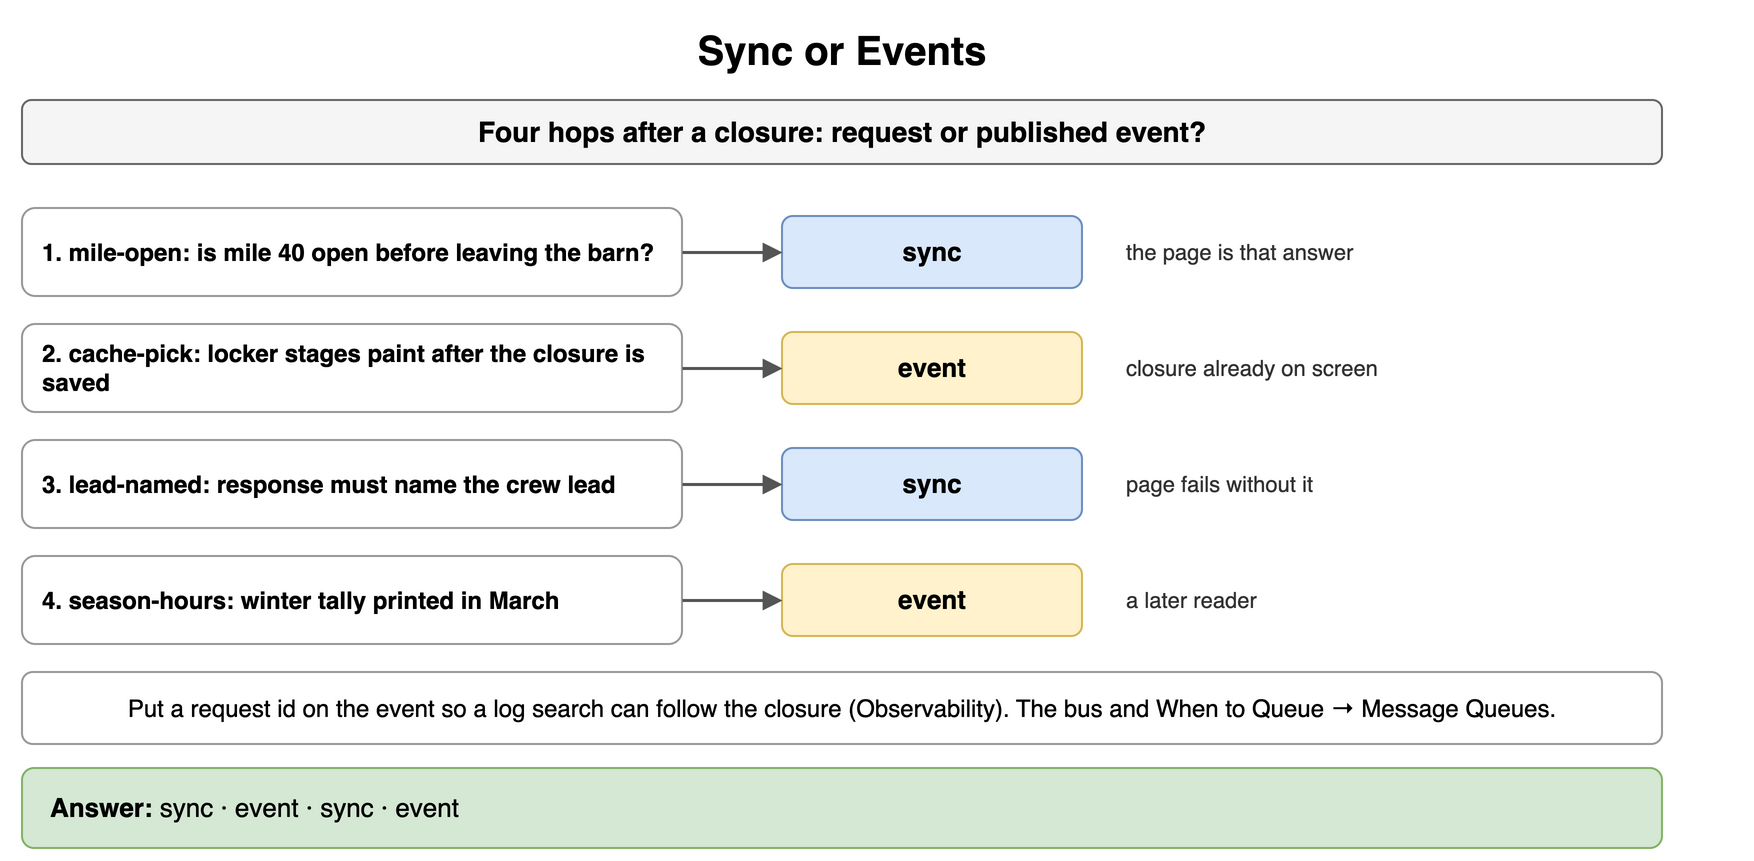

The diagram above was exported from draw.io. Its source (the exported page's mxGraphModel, read from the mxfile embedded in the PNG):
<mxGraphModel dx="900" dy="438" grid="1" gridSize="10" guides="1" tooltips="1" connect="1" arrows="1" fold="1" page="1" pageScale="1" pageWidth="900" pageHeight="438" math="0" shadow="0">
  <root>
    <mxCell id="0" />
    <mxCell id="1" parent="0" />
    <mxCell id="f1" value="Sync or Events" style="text;html=1;align=center;verticalAlign=middle;whiteSpace=wrap;fontSize=20;fontStyle=1;" vertex="1" parent="1">
      <mxGeometry x="40" y="10" width="820" height="30" as="geometry" />
    </mxCell>
    <mxCell id="f2" value="Four hops after a closure: request or published event?" style="rounded=1;whiteSpace=wrap;html=1;fillColor=#f5f5f5;strokeColor=#666666;fontStyle=1;fontSize=14;" vertex="1" parent="1">
      <mxGeometry x="40" y="50" width="820" height="32" as="geometry" />
    </mxCell>
    <mxCell id="f3" value="1. mile-open: is mile 40 open before leaving the barn?" style="rounded=1;whiteSpace=wrap;html=1;fillColor=#ffffff;strokeColor=#999999;fontSize=12;align=left;fontStyle=1;spacingLeft=8;" vertex="1" parent="1">
      <mxGeometry x="40" y="104" width="330" height="44" as="geometry" />
    </mxCell>
    <mxCell id="f4" value="sync" style="rounded=1;whiteSpace=wrap;html=1;fillColor=#dae8fc;strokeColor=#6c8ebf;fontSize=13;align=center;fontStyle=1;" vertex="1" parent="1">
      <mxGeometry x="420" y="108" width="150" height="36" as="geometry" />
    </mxCell>
    <mxCell id="f5" value="" style="endArrow=block;endSize=6;html=1;strokeWidth=1.5;strokeColor=#555555;fontSize=11;labelBackgroundColor=#ffffff;" edge="1" parent="1" source="f3" target="f4">
      <mxGeometry relative="1" as="geometry" />
    </mxCell>
    <mxCell id="f6" value="the page is that answer" style="text;html=1;whiteSpace=wrap;fontSize=11;align=left;verticalAlign=middle;fontSize=11;fontColor=#333333;" vertex="1" parent="1">
      <mxGeometry x="590" y="104" width="310" height="44" as="geometry" />
    </mxCell>
    <mxCell id="f7" value="2. cache-pick: locker stages paint after the closure is saved" style="rounded=1;whiteSpace=wrap;html=1;fillColor=#ffffff;strokeColor=#999999;fontSize=12;align=left;fontStyle=1;spacingLeft=8;" vertex="1" parent="1">
      <mxGeometry x="40" y="162" width="330" height="44" as="geometry" />
    </mxCell>
    <mxCell id="f8" value="event" style="rounded=1;whiteSpace=wrap;html=1;fillColor=#fff2cc;strokeColor=#d6b656;fontSize=13;align=center;fontStyle=1;" vertex="1" parent="1">
      <mxGeometry x="420" y="166" width="150" height="36" as="geometry" />
    </mxCell>
    <mxCell id="f9" value="" style="endArrow=block;endSize=6;html=1;strokeWidth=1.5;strokeColor=#555555;fontSize=11;labelBackgroundColor=#ffffff;" edge="1" parent="1" source="f7" target="f8">
      <mxGeometry relative="1" as="geometry" />
    </mxCell>
    <mxCell id="f10" value="closure already on screen" style="text;html=1;whiteSpace=wrap;fontSize=11;align=left;verticalAlign=middle;fontSize=11;fontColor=#333333;" vertex="1" parent="1">
      <mxGeometry x="590" y="162" width="310" height="44" as="geometry" />
    </mxCell>
    <mxCell id="f11" value="3. lead-named: response must name the crew lead" style="rounded=1;whiteSpace=wrap;html=1;fillColor=#ffffff;strokeColor=#999999;fontSize=12;align=left;fontStyle=1;spacingLeft=8;" vertex="1" parent="1">
      <mxGeometry x="40" y="220" width="330" height="44" as="geometry" />
    </mxCell>
    <mxCell id="f12" value="sync" style="rounded=1;whiteSpace=wrap;html=1;fillColor=#dae8fc;strokeColor=#6c8ebf;fontSize=13;align=center;fontStyle=1;" vertex="1" parent="1">
      <mxGeometry x="420" y="224" width="150" height="36" as="geometry" />
    </mxCell>
    <mxCell id="f13" value="" style="endArrow=block;endSize=6;html=1;strokeWidth=1.5;strokeColor=#555555;fontSize=11;labelBackgroundColor=#ffffff;" edge="1" parent="1" source="f11" target="f12">
      <mxGeometry relative="1" as="geometry" />
    </mxCell>
    <mxCell id="f14" value="page fails without it" style="text;html=1;whiteSpace=wrap;fontSize=11;align=left;verticalAlign=middle;fontSize=11;fontColor=#333333;" vertex="1" parent="1">
      <mxGeometry x="590" y="220" width="310" height="44" as="geometry" />
    </mxCell>
    <mxCell id="f15" value="4. season-hours: winter tally printed in March" style="rounded=1;whiteSpace=wrap;html=1;fillColor=#ffffff;strokeColor=#999999;fontSize=12;align=left;fontStyle=1;spacingLeft=8;" vertex="1" parent="1">
      <mxGeometry x="40" y="278" width="330" height="44" as="geometry" />
    </mxCell>
    <mxCell id="f16" value="event" style="rounded=1;whiteSpace=wrap;html=1;fillColor=#fff2cc;strokeColor=#d6b656;fontSize=13;align=center;fontStyle=1;" vertex="1" parent="1">
      <mxGeometry x="420" y="282" width="150" height="36" as="geometry" />
    </mxCell>
    <mxCell id="f17" value="" style="endArrow=block;endSize=6;html=1;strokeWidth=1.5;strokeColor=#555555;fontSize=11;labelBackgroundColor=#ffffff;" edge="1" parent="1" source="f15" target="f16">
      <mxGeometry relative="1" as="geometry" />
    </mxCell>
    <mxCell id="f18" value="a later reader" style="text;html=1;whiteSpace=wrap;fontSize=11;align=left;verticalAlign=middle;fontSize=11;fontColor=#333333;" vertex="1" parent="1">
      <mxGeometry x="590" y="278" width="310" height="44" as="geometry" />
    </mxCell>
    <mxCell id="f19" value="Put a request id on the event so a log search can follow the closure (Observability). The bus and When to Queue → Message Queues." style="rounded=1;whiteSpace=wrap;html=1;fillColor=#ffffff;strokeColor=#999999;fontSize=12;align=center;" vertex="1" parent="1">
      <mxGeometry x="40" y="336" width="820" height="36" as="geometry" />
    </mxCell>
    <mxCell id="f20" value="&lt;b&gt;Answer:&lt;/b&gt; sync · event · sync · event" style="rounded=1;whiteSpace=wrap;html=1;fillColor=#d5e8d4;strokeColor=#82b366;fontSize=13;align=left;spacingLeft=12;" vertex="1" parent="1">
      <mxGeometry x="40" y="384" width="820" height="40" as="geometry" />
    </mxCell>
  </root>
</mxGraphModel>